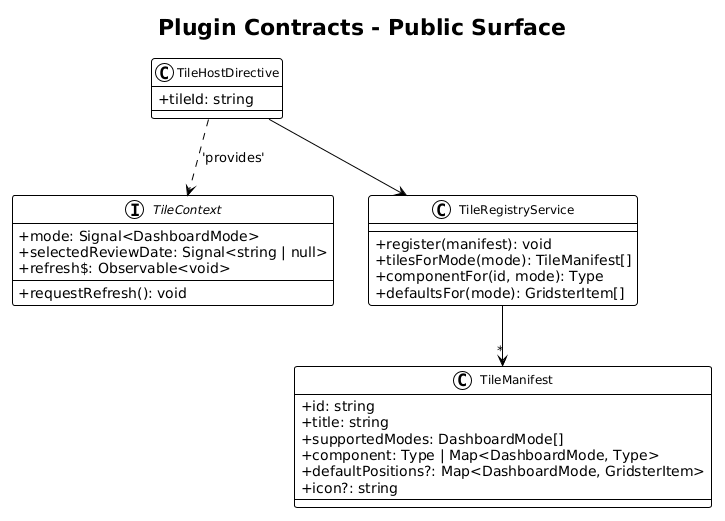

The diagram above was rendered by PlantUML. Its source (embedded in the PNG):
@startuml
!theme plain
skinparam classAttributeIconSize 0
skinparam classFontSize 12

title Plugin Contracts - Public Surface

class TileManifest {
    +id: string
    +title: string
    +supportedModes: DashboardMode[]
    +component: Type | Map<DashboardMode, Type>
    +defaultPositions?: Map<DashboardMode, GridsterItem>
    +icon?: string
}

interface TileContext {
    +mode: Signal<DashboardMode>
    +selectedReviewDate: Signal<string | null>
    +refresh$: Observable<void>
    +requestRefresh(): void
}

class TileRegistryService {
    +register(manifest): void
    +tilesForMode(mode): TileManifest[]
    +componentFor(id, mode): Type
    +defaultsFor(mode): GridsterItem[]
}

class TileHostDirective {
    +tileId: string
}

TileRegistryService --> "*" TileManifest
TileHostDirective --> TileRegistryService
TileHostDirective ..> TileContext : 'provides'
@enduml